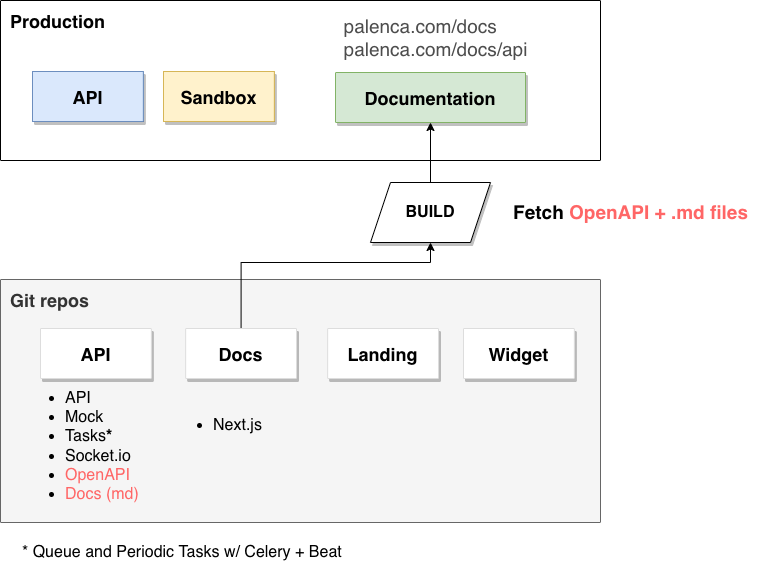

The diagram above was exported from draw.io. Its source (the exported page's mxGraphModel, read from the mxfile embedded in the PNG):
<mxGraphModel dx="1226" dy="1072" grid="1" gridSize="10" guides="1" tooltips="1" connect="1" arrows="1" fold="1" page="1" pageScale="1" pageWidth="1169" pageHeight="827" background="none" math="0" shadow="0">
  <root>
    <mxCell id="0" />
    <mxCell id="1" parent="0" />
    <mxCell id="-C165Pd9k8oBN9fs_8Oy-1005" value="&lt;b&gt;&lt;font style=&quot;font-size: 18px&quot;&gt;Production&lt;/font&gt;&lt;/b&gt;" style="sketch=0;points=[[0,0,0],[0.25,0,0],[0.5,0,0],[0.75,0,0],[1,0,0],[1,0.25,0],[1,0.5,0],[1,0.75,0],[1,1,0],[0.75,1,0],[0.5,1,0],[0.25,1,0],[0,1,0],[0,0.75,0],[0,0.5,0],[0,0.25,0]];rounded=1;absoluteArcSize=1;arcSize=2;html=1;shadow=0;dashed=0;fontSize=12;align=left;verticalAlign=top;spacing=10;spacingTop=-4;" parent="1" vertex="1">
      <mxGeometry x="80" y="20" width="600" height="160" as="geometry" />
    </mxCell>
    <mxCell id="-C165Pd9k8oBN9fs_8Oy-1048" value="&lt;b&gt;&lt;font style=&quot;font-size: 18px&quot;&gt;Git repos&lt;/font&gt;&lt;/b&gt;" style="sketch=0;points=[[0,0,0],[0.25,0,0],[0.5,0,0],[0.75,0,0],[1,0,0],[1,0.25,0],[1,0.5,0],[1,0.75,0],[1,1,0],[0.75,1,0],[0.5,1,0],[0.25,1,0],[0,1,0],[0,0.75,0],[0,0.5,0],[0,0.25,0]];rounded=1;absoluteArcSize=1;arcSize=2;html=1;strokeColor=#666666;shadow=0;dashed=0;fontSize=12;align=left;verticalAlign=top;spacing=10;spacingTop=-4;fillColor=#f5f5f5;fontColor=#333333;" parent="1" vertex="1">
      <mxGeometry x="80" y="299" width="600" height="243" as="geometry" />
    </mxCell>
    <mxCell id="wtxu7e4qJjhkGGbffEGH-1" value="" style="group;flipH=0;flipV=0;" parent="1" vertex="1" connectable="0">
      <mxGeometry x="120" y="348" width="110.84" height="50" as="geometry" />
    </mxCell>
    <mxCell id="wtxu7e4qJjhkGGbffEGH-2" value="API" style="strokeColor=#dddddd;shadow=1;strokeWidth=1;rounded=1;absoluteArcSize=1;arcSize=2;fontSize=18;align=center;fontStyle=1" parent="wtxu7e4qJjhkGGbffEGH-1" vertex="1">
      <mxGeometry width="110.84" height="50" as="geometry" />
    </mxCell>
    <mxCell id="wtxu7e4qJjhkGGbffEGH-23" style="edgeStyle=orthogonalEdgeStyle;rounded=0;orthogonalLoop=1;jettySize=auto;html=1;exitX=0.5;exitY=0;exitDx=0;exitDy=0;fontSize=19;fontColor=#000000;" parent="1" source="wtxu7e4qJjhkGGbffEGH-3" target="wtxu7e4qJjhkGGbffEGH-18" edge="1">
      <mxGeometry relative="1" as="geometry">
        <Array as="points">
          <mxPoint x="321" y="282" />
          <mxPoint x="510" y="282" />
        </Array>
      </mxGeometry>
    </mxCell>
    <mxCell id="wtxu7e4qJjhkGGbffEGH-3" value="Docs" style="strokeColor=#dddddd;shadow=1;strokeWidth=1;rounded=1;absoluteArcSize=1;arcSize=2;fontSize=18;align=center;fontStyle=1" parent="1" vertex="1">
      <mxGeometry x="265.15999999999997" y="348" width="110.84" height="50" as="geometry" />
    </mxCell>
    <mxCell id="wtxu7e4qJjhkGGbffEGH-4" value="Landing" style="strokeColor=#dddddd;shadow=1;strokeWidth=1;rounded=1;absoluteArcSize=1;arcSize=2;fontSize=18;align=center;fontStyle=1" parent="1" vertex="1">
      <mxGeometry x="407.15999999999997" y="348" width="110.84" height="50" as="geometry" />
    </mxCell>
    <mxCell id="wtxu7e4qJjhkGGbffEGH-6" value="Widget" style="strokeColor=#dddddd;shadow=1;strokeWidth=1;rounded=1;absoluteArcSize=1;arcSize=2;fontSize=18;align=center;fontStyle=1" parent="1" vertex="1">
      <mxGeometry x="543" y="348" width="110.84" height="50" as="geometry" />
    </mxCell>
    <mxCell id="wtxu7e4qJjhkGGbffEGH-8" value="&lt;ul style=&quot;font-size: 16px&quot;&gt;&lt;li&gt;&lt;font style=&quot;font-size: 16px&quot;&gt;API&lt;/font&gt;&lt;/li&gt;&lt;li&gt;&lt;font style=&quot;font-size: 16px&quot;&gt;Mock&lt;/font&gt;&lt;/li&gt;&lt;li&gt;&lt;font style=&quot;font-size: 16px&quot;&gt;Tasks&lt;b&gt;*&lt;/b&gt;&lt;/font&gt;&lt;/li&gt;&lt;li&gt;Socket.io&lt;/li&gt;&lt;li&gt;&lt;font style=&quot;font-size: 16px&quot; color=&quot;#ff6666&quot;&gt;OpenAPI&lt;/font&gt;&lt;/li&gt;&lt;li&gt;&lt;font style=&quot;font-size: 16px&quot; color=&quot;#ff6666&quot;&gt;Docs (md)&lt;/font&gt;&lt;/li&gt;&lt;/ul&gt;" style="text;html=1;resizable=0;autosize=1;align=left;verticalAlign=middle;points=[];fillColor=none;strokeColor=none;rounded=0;shadow=1;" parent="1" vertex="1">
      <mxGeometry x="102.84000000000002" y="406" width="130" height="120" as="geometry" />
    </mxCell>
    <mxCell id="wtxu7e4qJjhkGGbffEGH-9" value="&lt;span style=&quot;font-size: 16px&quot;&gt;* Queue and Periodic Tasks w/ Celery + Beat&lt;/span&gt;" style="text;html=1;resizable=0;autosize=1;align=left;verticalAlign=middle;points=[];fillColor=none;strokeColor=none;rounded=0;shadow=1;" parent="1" vertex="1">
      <mxGeometry x="100" y="562" width="330" height="20" as="geometry" />
    </mxCell>
    <mxCell id="wtxu7e4qJjhkGGbffEGH-11" value="&lt;ul style=&quot;font-size: 16px&quot;&gt;&lt;li&gt;Next.js&lt;/li&gt;&lt;/ul&gt;" style="text;html=1;resizable=0;autosize=1;align=left;verticalAlign=middle;points=[];fillColor=none;strokeColor=none;rounded=0;shadow=1;" parent="1" vertex="1">
      <mxGeometry x="250.57999999999998" y="420" width="100" height="50" as="geometry" />
    </mxCell>
    <mxCell id="wtxu7e4qJjhkGGbffEGH-12" value="" style="group;flipH=0;flipV=0;fillColor=default;strokeColor=#6c8ebf;" parent="1" vertex="1" connectable="0">
      <mxGeometry x="112" y="91" width="110.84" height="50" as="geometry" />
    </mxCell>
    <mxCell id="wtxu7e4qJjhkGGbffEGH-13" value="API" style="strokeColor=#6c8ebf;shadow=1;strokeWidth=1;rounded=1;absoluteArcSize=1;arcSize=2;fontSize=18;align=center;fontStyle=1;fillColor=#dae8fc;" parent="wtxu7e4qJjhkGGbffEGH-12" vertex="1">
      <mxGeometry width="110.84" height="50" as="geometry" />
    </mxCell>
    <mxCell id="wtxu7e4qJjhkGGbffEGH-14" value="" style="group;flipH=0;flipV=0;fillColor=#fff2cc;strokeColor=#d6b656;" parent="1" vertex="1" connectable="0">
      <mxGeometry x="243" y="91" width="110.84" height="50" as="geometry" />
    </mxCell>
    <mxCell id="wtxu7e4qJjhkGGbffEGH-15" value="Sandbox" style="strokeColor=#d6b656;shadow=1;strokeWidth=1;rounded=1;absoluteArcSize=1;arcSize=2;fontSize=18;align=center;fontStyle=1;fillColor=#fff2cc;" parent="wtxu7e4qJjhkGGbffEGH-14" vertex="1">
      <mxGeometry width="110.84" height="50" as="geometry" />
    </mxCell>
    <mxCell id="wtxu7e4qJjhkGGbffEGH-17" value="Documentation" style="strokeColor=#82b366;shadow=1;strokeWidth=1;rounded=1;absoluteArcSize=1;arcSize=2;fontSize=18;align=center;fontStyle=1;fillColor=#d5e8d4;" parent="1" vertex="1">
      <mxGeometry x="415" y="92" width="190" height="50" as="geometry" />
    </mxCell>
    <mxCell id="wtxu7e4qJjhkGGbffEGH-25" style="edgeStyle=orthogonalEdgeStyle;rounded=0;orthogonalLoop=1;jettySize=auto;html=1;exitX=0.5;exitY=0;exitDx=0;exitDy=0;entryX=0.5;entryY=1;entryDx=0;entryDy=0;fontSize=19;fontColor=#000000;" parent="1" source="wtxu7e4qJjhkGGbffEGH-18" target="wtxu7e4qJjhkGGbffEGH-17" edge="1">
      <mxGeometry relative="1" as="geometry" />
    </mxCell>
    <mxCell id="wtxu7e4qJjhkGGbffEGH-18" value="&lt;b&gt;BUILD&lt;/b&gt;" style="shape=parallelogram;perimeter=parallelogramPerimeter;whiteSpace=wrap;html=1;fixedSize=1;shadow=1;fontSize=16;fillColor=default;" parent="1" vertex="1">
      <mxGeometry x="450" y="202" width="120" height="60" as="geometry" />
    </mxCell>
    <mxCell id="wtxu7e4qJjhkGGbffEGH-19" value="&lt;div style=&quot;text-align: left&quot;&gt;&lt;span&gt;palenca.com/docs&lt;/span&gt;&lt;/div&gt;&lt;div style=&quot;text-align: left&quot;&gt;&lt;span&gt;palenca.com/docs/api&lt;/span&gt;&lt;/div&gt;" style="text;html=1;resizable=0;autosize=1;align=center;verticalAlign=middle;points=[];fillColor=none;strokeColor=none;rounded=0;shadow=1;fontSize=19;fontColor=#4D4D4D;" parent="1" vertex="1">
      <mxGeometry x="415" y="32" width="200" height="50" as="geometry" />
    </mxCell>
    <mxCell id="wtxu7e4qJjhkGGbffEGH-21" value="Fetch &lt;font color=&quot;#ff6666&quot;&gt;OpenAPI + .md files&lt;/font&gt;" style="text;html=1;resizable=0;autosize=1;align=center;verticalAlign=middle;points=[];fillColor=none;strokeColor=none;rounded=0;shadow=1;fontSize=19;fontColor=#000000;fontStyle=1" parent="1" vertex="1">
      <mxGeometry x="585" y="217" width="250" height="30" as="geometry" />
    </mxCell>
  </root>
</mxGraphModel>